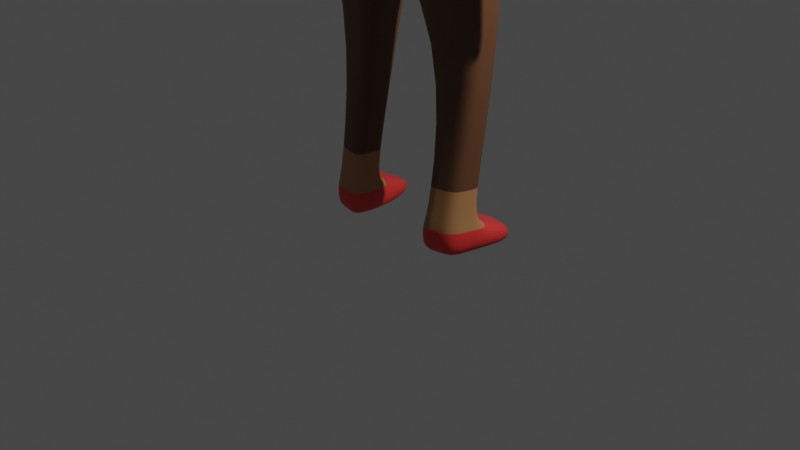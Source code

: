 # Source: karakterModelleme.blend  (saved by Blender 3.3.6; exported with 4.5.12 LTS)
import bpy
from mathutils import Matrix  # noqa: F401  (used for matrix-valued properties, if any)

bpy.ops.wm.read_factory_settings(use_empty=True)
scene = bpy.context.scene
scene.name = 'Scene'

# ---- collections
col_collection = bpy.data.collections.new('Collection'); scene.collection.children.link(col_collection)

# ---- materials (node trees are filled in below, after node groups)
mat_material = bpy.data.materials.new('Material')
mat_material.alpha_threshold = 0.0
mat_material.use_transparent_shadow = False
mat_material.roughness = 0.5
mat_material.line_color = (0.0, 0.0, 0.0, 1.0)
mat_material_001 = bpy.data.materials.new('Material.001')
mat_material_001.use_transparent_shadow = False
mat_dudak = bpy.data.materials.new('dudak')
mat_dudak.use_transparent_shadow = False
mat_burun = bpy.data.materials.new('burun')
mat_burun.use_transparent_shadow = False
mat_g_z = bpy.data.materials.new('göz')
mat_g_z.use_transparent_shadow = False
mat_material_002 = bpy.data.materials.new('Material.002')
mat_material_002.use_transparent_shadow = False
mat_sa = bpy.data.materials.new('saç')
mat_sa.use_transparent_shadow = False
mat_tshirt = bpy.data.materials.new('tshirt')
mat_tshirt.use_transparent_shadow = False
mat_kemer = bpy.data.materials.new('kemer')
mat_kemer.use_transparent_shadow = False
mat_pantolon = bpy.data.materials.new('pantolon')
mat_pantolon.use_transparent_shadow = False
mat_ayakkab = bpy.data.materials.new('ayakkabı')
mat_ayakkab.use_transparent_shadow = False
mat_material_003 = bpy.data.materials.new('Material.003')
mat_material_003.use_transparent_shadow = False

# ---- material node trees
mat_material.use_nodes = True; mat_material.node_tree.nodes.clear()
_N = mat_material.node_tree.nodes; _L = mat_material.node_tree.links
n0 = _N.new('ShaderNodeOutputMaterial'); n0.name = 'Material Output'; n0.location = (300, 300)
n1 = _N.new('ShaderNodeBsdfPrincipled'); n1.name = 'Principled BSDF'; n1.location = (10, 300)
n1.distribution = 'GGX'
n1.subsurface_method = 'RANDOM_WALK_SKIN'
n1.inputs[0].default_value = (0.2564, 0.1181, 0.02965, 1.0)
n1.inputs[3].default_value = 1.45
n1.inputs[27].default_value = (0.0, 0.0, 0.0, 1.0)
n1.inputs[28].default_value = 1.0
_L.new(n1.outputs[0], n0.inputs[0])
n0.is_active_output = True
mat_material_001.use_nodes = True; mat_material_001.node_tree.nodes.clear()
_N = mat_material_001.node_tree.nodes; _L = mat_material_001.node_tree.links
n0 = _N.new('ShaderNodeBsdfPrincipled'); n0.name = 'Principled BSDF'; n0.location = (10, 300)
n0.distribution = 'GGX'
n0.subsurface_method = 'RANDOM_WALK_SKIN'
n0.inputs[0].default_value = (0.4433, 0.2123, 0.08496, 1.0)
n0.inputs[3].default_value = 1.45
n0.inputs[27].default_value = (0.0, 0.0, 0.0, 1.0)
n0.inputs[28].default_value = 1.0
n1 = _N.new('ShaderNodeOutputMaterial'); n1.name = 'Material Output'; n1.location = (300, 300)
_L.new(n0.outputs[0], n1.inputs[0])
n1.is_active_output = True
mat_dudak.use_nodes = True; mat_dudak.node_tree.nodes.clear()
_N = mat_dudak.node_tree.nodes; _L = mat_dudak.node_tree.links
n0 = _N.new('ShaderNodeBsdfPrincipled'); n0.name = 'Principled BSDF'; n0.location = (10, 300)
n0.distribution = 'GGX'
n0.subsurface_method = 'RANDOM_WALK_SKIN'
n0.inputs[0].default_value = (0.292, 0.0195, 0.01786, 1.0)
n0.inputs[3].default_value = 1.45
n0.inputs[27].default_value = (0.0, 0.0, 0.0, 1.0)
n0.inputs[28].default_value = 1.0
n1 = _N.new('ShaderNodeOutputMaterial'); n1.name = 'Material Output'; n1.location = (300, 300)
_L.new(n0.outputs[0], n1.inputs[0])
n1.is_active_output = True
mat_burun.use_nodes = True; mat_burun.node_tree.nodes.clear()
_N = mat_burun.node_tree.nodes; _L = mat_burun.node_tree.links
n0 = _N.new('ShaderNodeBsdfPrincipled'); n0.name = 'Principled BSDF'; n0.location = (10, 300)
n0.distribution = 'GGX'
n0.subsurface_method = 'RANDOM_WALK_SKIN'
n0.inputs[0].default_value = (0.2429, 0.06587, 0.01051, 1.0)
n0.inputs[3].default_value = 1.45
n0.inputs[27].default_value = (0.0, 0.0, 0.0, 1.0)
n0.inputs[28].default_value = 1.0
n1 = _N.new('ShaderNodeOutputMaterial'); n1.name = 'Material Output'; n1.location = (300, 300)
_L.new(n0.outputs[0], n1.inputs[0])
n1.is_active_output = True
mat_g_z.use_nodes = True; mat_g_z.node_tree.nodes.clear()
_N = mat_g_z.node_tree.nodes; _L = mat_g_z.node_tree.links
n0 = _N.new('ShaderNodeBsdfPrincipled'); n0.name = 'Principled BSDF'; n0.location = (10, 300)
n0.distribution = 'GGX'
n0.subsurface_method = 'RANDOM_WALK_SKIN'
n0.inputs[0].default_value = (0.0, 0.0, 0.0, 1.0)
n0.inputs[3].default_value = 1.45
n0.inputs[27].default_value = (0.0, 0.0, 0.0, 1.0)
n0.inputs[28].default_value = 1.0
n1 = _N.new('ShaderNodeOutputMaterial'); n1.name = 'Material Output'; n1.location = (300, 300)
_L.new(n0.outputs[0], n1.inputs[0])
n1.is_active_output = True
mat_material_002.use_nodes = True; mat_material_002.node_tree.nodes.clear()
_N = mat_material_002.node_tree.nodes; _L = mat_material_002.node_tree.links
n0 = _N.new('ShaderNodeBsdfPrincipled'); n0.name = 'Principled BSDF'; n0.location = (10, 300)
n0.distribution = 'GGX'
n0.subsurface_method = 'RANDOM_WALK_SKIN'
n0.inputs[0].default_value = (0.0, 0.0, 0.0, 1.0)
n0.inputs[3].default_value = 1.45
n0.inputs[27].default_value = (0.0, 0.0, 0.0, 1.0)
n0.inputs[28].default_value = 1.0
n1 = _N.new('ShaderNodeOutputMaterial'); n1.name = 'Material Output'; n1.location = (300, 300)
_L.new(n0.outputs[0], n1.inputs[0])
n1.is_active_output = True
mat_sa.use_nodes = True; mat_sa.node_tree.nodes.clear()
_N = mat_sa.node_tree.nodes; _L = mat_sa.node_tree.links
n0 = _N.new('ShaderNodeBsdfPrincipled'); n0.name = 'Principled BSDF'; n0.location = (10, 300)
n0.distribution = 'GGX'
n0.subsurface_method = 'RANDOM_WALK_SKIN'
n0.inputs[0].default_value = (0.8, 0.7736, 0.2209, 1.0)
n0.inputs[3].default_value = 1.45
n0.inputs[27].default_value = (0.0, 0.0, 0.0, 1.0)
n0.inputs[28].default_value = 1.0
n1 = _N.new('ShaderNodeOutputMaterial'); n1.name = 'Material Output'; n1.location = (300, 300)
_L.new(n0.outputs[0], n1.inputs[0])
n1.is_active_output = True
mat_tshirt.use_nodes = True; mat_tshirt.node_tree.nodes.clear()
_N = mat_tshirt.node_tree.nodes; _L = mat_tshirt.node_tree.links
n0 = _N.new('ShaderNodeBsdfPrincipled'); n0.name = 'Principled BSDF'; n0.location = (10, 300)
n0.distribution = 'GGX'
n0.subsurface_method = 'RANDOM_WALK_SKIN'
n0.inputs[0].default_value = (0.01674, 0.02339, 0.06221, 1.0)
n0.inputs[3].default_value = 1.45
n0.inputs[27].default_value = (0.0, 0.0, 0.0, 1.0)
n0.inputs[28].default_value = 1.0
n1 = _N.new('ShaderNodeOutputMaterial'); n1.name = 'Material Output'; n1.location = (300, 300)
_L.new(n0.outputs[0], n1.inputs[0])
n1.is_active_output = True
mat_kemer.use_nodes = True; mat_kemer.node_tree.nodes.clear()
_N = mat_kemer.node_tree.nodes; _L = mat_kemer.node_tree.links
n0 = _N.new('ShaderNodeBsdfPrincipled'); n0.name = 'Principled BSDF'; n0.location = (10, 300)
n0.distribution = 'GGX'
n0.subsurface_method = 'RANDOM_WALK_SKIN'
n0.inputs[0].default_value = (0.0, 0.0, 0.0, 1.0)
n0.inputs[3].default_value = 1.45
n0.inputs[27].default_value = (0.0, 0.0, 0.0, 1.0)
n0.inputs[28].default_value = 1.0
n1 = _N.new('ShaderNodeOutputMaterial'); n1.name = 'Material Output'; n1.location = (300, 300)
_L.new(n0.outputs[0], n1.inputs[0])
n1.is_active_output = True
mat_pantolon.use_nodes = True; mat_pantolon.node_tree.nodes.clear()
_N = mat_pantolon.node_tree.nodes; _L = mat_pantolon.node_tree.links
n0 = _N.new('ShaderNodeBsdfPrincipled'); n0.name = 'Principled BSDF'; n0.location = (10, 300)
n0.distribution = 'GGX'
n0.subsurface_method = 'RANDOM_WALK_SKIN'
n0.inputs[0].default_value = (0.1305, 0.05393, 0.02431, 1.0)
n0.inputs[3].default_value = 1.45
n0.inputs[27].default_value = (0.0, 0.0, 0.0, 1.0)
n0.inputs[28].default_value = 1.0
n1 = _N.new('ShaderNodeOutputMaterial'); n1.name = 'Material Output'; n1.location = (300, 300)
_L.new(n0.outputs[0], n1.inputs[0])
n1.is_active_output = True
mat_ayakkab.use_nodes = True; mat_ayakkab.node_tree.nodes.clear()
_N = mat_ayakkab.node_tree.nodes; _L = mat_ayakkab.node_tree.links
n0 = _N.new('ShaderNodeBsdfPrincipled'); n0.name = 'Principled BSDF'; n0.location = (10, 300)
n0.distribution = 'GGX'
n0.subsurface_method = 'RANDOM_WALK_SKIN'
n0.inputs[0].default_value = (0.8, 0.0407, 0.03676, 1.0)
n0.inputs[3].default_value = 1.45
n0.inputs[27].default_value = (0.0, 0.0, 0.0, 1.0)
n0.inputs[28].default_value = 1.0
n1 = _N.new('ShaderNodeOutputMaterial'); n1.name = 'Material Output'; n1.location = (300, 300)
_L.new(n0.outputs[0], n1.inputs[0])
n1.is_active_output = True
mat_material_003.use_nodes = True; mat_material_003.node_tree.nodes.clear()
_N = mat_material_003.node_tree.nodes; _L = mat_material_003.node_tree.links
n0 = _N.new('ShaderNodeBsdfPrincipled'); n0.name = 'Principled BSDF'; n0.location = (10, 300)
n0.distribution = 'GGX'
n0.subsurface_method = 'RANDOM_WALK_SKIN'
n0.inputs[0].default_value = (0.03372, 0.03955, 0.08333, 1.0)
n0.inputs[3].default_value = 1.45
n0.inputs[27].default_value = (0.0, 0.0, 0.0, 1.0)
n0.inputs[28].default_value = 1.0
n1 = _N.new('ShaderNodeOutputMaterial'); n1.name = 'Material Output'; n1.location = (300, 300)
_L.new(n0.outputs[0], n1.inputs[0])
n1.is_active_output = True

# ---- world
world_world = bpy.data.worlds.new('World'); scene.world = world_world
world_world.use_nodes = True; world_world.node_tree.nodes.clear()
_N = world_world.node_tree.nodes; _L = world_world.node_tree.links
n0 = _N.new('ShaderNodeOutputWorld'); n0.name = 'World Output'; n0.location = (300, 300)
n1 = _N.new('ShaderNodeBackground'); n1.name = 'Background'; n1.location = (10, 300)
n1.inputs[0].default_value = (0.05088, 0.05088, 0.05088, 1.0)
_L.new(n1.outputs[0], n0.inputs[0])
n0.is_active_output = True
world_world.color = (0.05088, 0.05088, 0.05088)
world_world.use_sun_shadow = False
world_world.sun_shadow_jitter_overblur = 0.0

# ---- cameras
cam_camera = bpy.data.cameras.new('Camera')
cam_camera.clip_end = 100.0
cam_camera.ortho_scale = 7.314

# ---- lights
light_light = bpy.data.lights.new('Light', 'POINT')
light_light.transmission_factor = 0.0
light_light.energy = 1000.0
light_light.shadow_soft_size = 0.1
light_light.shadow_maximum_resolution = 0.006
light_light.use_absolute_resolution = True

# ---- meshes
me_cube = bpy.data.meshes.new('Cube')
me_cube.from_pydata([(0.0, 0.3496, 5.523), (0.0, 0.5959, 4.449), (0.0, -0.558, 5.59), (0.0, -0.6026, 4.642), (-1.617, 0.1997, 5.486), (-0.9928, 0.3609, 4.653), (-1.387, -0.2822, 5.343), (-0.9296, -0.3588, 4.635), (0.0, 0.5826, 4.46), (0.0, -0.6026, 4.642), (-0.9928, 0.3609, 4.653), (-0.9296, -0.3588, 4.635), (0.0, 0.4755, 3.305), (0.0, -0.603, 3.36), (-1.083, 0.3027, 3.803), (-1.045, -0.373, 3.798), (-0.4675, 0.552, 1.978), (-0.4675, 0.07987, 1.978), (-0.9099, 0.4648, 1.993), (-0.9085, 0.171, 1.993), (-0.9629, 0.2552, 0.1864), (-0.8486, -0.1252, 0.1864), (-0.3837, 0.1933, 0.1783), (-0.4744, -0.2011, 0.1783), (0.0, 0.5386, 4.871), (-1.053, -0.2767, 4.861), (0.0, -0.6045, 4.863), (-1.211, 0.2762, 4.919), (-1.562, -0.2811, 5.064), (-1.548, -0.2821, 5.248), (-1.798, 0.1975, 5.397), (-1.803, 0.2737, 5.158), (-1.446, -0.1193, 3.035), (-1.451, 0.2836, 2.975), (-1.643, -0.1192, 3.03), (-1.648, 0.2863, 2.986), (-1.214, -0.05403, 2.522), (-1.225, 0.2898, 2.521), (-1.45, -0.05403, 2.516), (-1.461, 0.2898, 2.514), (-1.704, -0.2004, 3.982), (-1.403, -0.215, 3.948), (-1.447, 0.1679, 3.954), (-1.755, 0.2005, 3.989), (-0.9693, 0.2552, -0.1094), (-0.855, -0.1252, -0.1094), (-0.3901, 0.1933, -0.1175), (-0.4808, -0.2011, -0.1175), (-0.548, 0.7574, 0.05252), (-0.9924, 0.6476, 0.06224), (-0.5557, 0.7571, -0.1311), (-1.0, 0.6473, -0.1214), (-0.8016, -0.08398, 0.3131), (-0.5259, -0.1399, 0.3067), (-0.877, 0.1862, 0.3131), (-0.4661, 0.1512, 0.3067), (0.0, -0.3814, 5.747), (-0.3906, -0.2573, 5.725), (0.0, 0.04622, 5.769), (-0.3955, -0.02432, 5.736), (0.0, -0.4091, 6.303), (-0.5005, -0.287, 6.284), (0.0, 0.04771, 6.002), (-0.5006, -0.04685, 6.27), (0.0, 0.5321, 3.653), (-0.8005, 0.3375, 4.203), (-0.7947, -0.3646, 4.231), (0.0, -0.5975, 4.043), (0.0, -0.5652, 6.704), (-0.5518, -0.439, 6.66), (-0.552, -0.0621, 6.609), (0.0, -0.5756, 7.374), (-0.5866, -0.4463, 7.157), (0.0, 0.002744, 7.508), (-0.5777, -0.07322, 7.131), (-0.3747, 0.4779, 6.477), (0.0, 0.5374, 6.22), (-0.4059, 0.4697, 6.676), (0.0, 0.5806, 6.724), (-0.4386, 0.4605, 6.91), (0.0, 0.5805, 7.104), (-0.375, -0.2362, 6.132), (-0.3751, -0.09096, 6.12), (0.0, -0.04105, 6.108), (0.0, -0.3084, 6.13), (-1.41, -0.09148, 2.911), (-1.422, 0.1685, 2.925), (-1.595, 0.1706, 2.935), (-1.583, -0.09143, 2.907), (-1.617, 0.3334, 2.684), (-1.494, 0.3318, 2.676), (-1.476, 0.2603, 2.645), (-1.584, 0.2617, 2.652), (-0.5678, -0.4423, 6.889), (-0.5638, -0.06722, 6.849), (0.0, -0.57, 7.012), (-0.4209, 0.4655, 6.784), (0.0, 0.5815, 6.901), (-0.5629, -0.0668, 6.83), (-0.4197, 0.4658, 6.775), (0.0, 0.6144, 6.787), (-0.5665, -0.4421, 6.87), (0.0, -0.5696, 6.987), (-0.5466, 0.4665, 4.561), (-0.7635, -0.4062, 5.454), (-0.5118, -0.4684, 4.638), (-0.89, 0.267, 5.502), (-0.5466, 0.4606, 4.566), (-0.5118, -0.4684, 4.638), (-0.5962, 0.3804, 3.579), (-0.5751, -0.4764, 3.601), (-0.711, 0.504, 1.986), (-0.7103, 0.13, 1.986), (-0.7025, 0.2273, 0.1828), (-0.6804, -0.1593, 0.1828), (-0.6665, 0.3942, 4.898), (-0.5799, -0.424, 4.862), (-0.7089, 0.2273, -0.113), (-0.6868, -0.1593, -0.113), (-0.7927, 0.6969, 0.05787), (-0.8003, 0.6966, -0.1258), (-0.6923, 0.1705, 0.3102), (-0.6777, -0.1091, 0.3102), (-0.215, -0.3131, 5.735), (-0.2177, 0.007384, 5.751), (-0.2755, -0.3419, 6.292), (-0.3229, -0.5044, 7.254), (-0.2756, -0.004342, 6.15), (-0.4375, -0.4693, 4.146), (-0.4407, 0.425, 3.955), (-0.3038, -0.4957, 6.68), (-0.2063, 0.5046, 6.362), (-0.318, -0.03908, 7.3), (-0.2235, 0.5203, 6.7), (-0.2414, 0.5145, 6.997), (-0.2064, -0.2686, 6.131), (-0.2065, -0.06852, 6.115), (-0.2317, 0.5176, 6.836), (-0.3126, -0.4997, 6.944), (-0.3119, -0.4994, 6.923), (-0.2311, 0.5178, 6.825), (-0.4224, -0.4918, 4.639), (-0.7347, 0.2814, 5.506), (-0.4224, -0.4918, 4.639), (-0.4747, -0.4985, 3.559), (-0.6679, 0.1213, 1.985), (-0.6444, -0.1666, 0.182), (-0.5502, 0.4194, 4.893), (-0.6508, -0.1666, -0.1138), (-0.6512, -0.1145, 0.3096), (-0.1797, 0.01416, 5.754), (-0.2275, 0.004746, 6.124), (-0.3611, -0.4917, 4.128), (-0.1703, 0.5103, 6.337), (-0.2625, -0.03178, 7.337), (-0.1589, 0.5431, 6.707), (-0.1993, 0.526, 7.015), (-0.1704, -0.06373, 6.113), (-0.1913, 0.5288, 6.848), (-0.1591, 0.5618, 6.736), (-0.4511, 0.4891, 4.542), (-0.6302, -0.4327, 5.478), (-0.4511, 0.4819, 4.547), (-0.4921, 0.397, 3.531), (-0.6685, 0.5124, 1.985), (-0.6469, 0.2214, 0.182), (-0.4787, -0.4555, 4.862), (-0.6533, 0.2214, -0.1138), (-0.75, 0.7075, 0.05694), (-0.7576, 0.7072, -0.1267), (-0.6528, 0.1671, 0.3096), (-0.1775, -0.325, 5.737), (-0.2274, -0.3536, 6.294), (-0.2666, -0.5169, 7.275), (-0.3637, 0.4437, 3.903), (-0.2508, -0.5079, 6.684), (-0.1704, -0.2756, 6.131), (-0.258, -0.512, 6.956), (-0.2574, -0.5117, 6.934), (-0.2622, 0.473, 6.802), (-0.2642, 0.4723, 6.836), (-0.1414, 0.5062, 6.871), (-0.1397, 0.5068, 6.835), (-0.2725, 0.5105, 6.803), (-0.2746, 0.5098, 6.836), (-0.1517, 0.5436, 6.871), (-0.15, 0.5442, 6.835), (-0.07709, 0.5686, 6.523), (0.0, 0.564, 6.543), (-0.07467, 0.565, 6.46), (0.0, 0.5563, 6.456), (-0.07447, 0.596, 6.521), (0.0, 0.5913, 6.541), (-0.07205, 0.5924, 6.458), (0.0, 0.5837, 6.454), (-0.0765, 0.5755, 6.522), (0.0, 0.5709, 6.542), (-0.07408, 0.5719, 6.46), (0.0, 0.5632, 6.456), (-0.552, -0.0621, 6.609), (-0.4059, 0.4697, 6.676), (0.0, 0.6135, 6.624), (-0.5518, -0.439, 6.66), (0.0, -0.5652, 6.704), (-0.2235, 0.5203, 6.7), (-0.3038, -0.4957, 6.68), (-0.1273, 0.576, 6.607), (-0.2508, -0.5079, 6.684), (-0.09196, 0.6298, 6.696), (0.0, 0.6374, 6.703), (-0.08738, 0.6319, 6.678), (0.0, 0.6373, 6.68), (-0.08001, 0.6575, 6.694), (0.0, 0.6617, 6.698), (-0.0775, 0.6586, 6.684), (0.0, 0.6616, 6.685), (-0.7047, -0.3307, 6.699), (-0.7108, -0.332, 6.787), (-0.7093, -0.1754, 6.77), (-0.7048, -0.1734, 6.678), (-0.02753, -0.3289, 6.739), (-0.03367, -0.3302, 6.827), (-0.03214, -0.1736, 6.81), (-0.02761, -0.1717, 6.718), (-0.9629, 0.0196, 4.644), (-1.508, -0.02885, 5.418), (-0.9629, 0.0196, 4.644), (-1.065, -0.01774, 3.801), (0.0, -0.03594, 3.331), (-0.9092, 0.3255, 1.993), (-0.4675, 0.3281, 1.978), (-0.9087, 0.07481, 0.1864), (-0.4267, 0.006224, 0.1783), (-1.136, 0.01403, 4.892), (-1.679, -0.0299, 5.326), (-1.688, 0.0106, 5.113), (-1.449, 0.09256, 3.003), (-1.646, 0.09398, 3.007), (-1.22, 0.1267, 2.521), (-1.456, 0.1267, 2.515), (-1.731, 0.01041, 3.986), (-1.426, -0.01367, 3.951), (-0.9151, 0.07481, -0.1094), (-0.4331, 0.006224, -0.1175), (-0.4945, 0.01311, 0.3067), (-0.8412, 0.05808, 0.3131), (-0.3932, -0.1348, 5.731), (-0.5005, -0.1607, 6.277), (-0.7977, 0.004541, 4.216), (-0.5519, -0.2408, 6.633), (0.0, -0.2715, 7.444), (-0.5819, -0.2501, 7.143), (-0.375, -0.1598, 6.126), (-1.589, 0.04634, 2.922), (-1.416, 0.04519, 2.918), (-0.5657, -0.2451, 6.868), (-0.5646, -0.2448, 6.849), (-0.3204, -0.2598, 7.279), (-0.6984, 0.04398, -0.113), (-0.2644, -0.2618, 7.307), (-0.6521, 0.03739, -0.1138), (-0.5219, -0.2089, 6.637), (-0.71, -0.2497, 6.778), (-0.7054, -0.2175, 6.702), (-0.03287, -0.2479, 6.818), (-0.02757, -0.2463, 6.728), (-1.508, -0.02885, 5.418), (0.0, -0.03594, 3.331), (-0.4675, 0.3281, 1.978), (-0.4267, 0.006224, 0.1783), (-1.136, 0.01403, 4.892), (-1.679, -0.0299, 5.326), (-1.688, 0.0106, 5.113), (-1.449, 0.09256, 3.003), (-1.646, 0.09398, 3.007), (-1.22, 0.1267, 2.521), (-1.456, 0.1267, 2.515), (-1.426, -0.01367, 3.951), (-0.4331, 0.006224, -0.1175), (-0.4945, 0.01311, 0.3067), (-0.3932, -0.1348, 5.731), (-0.5005, -0.1607, 6.277), (-0.5519, -0.2408, 6.633), (-0.5819, -0.2501, 7.143), (-0.375, -0.1598, 6.126), (-1.416, 0.04519, 2.918), (-0.5657, -0.2451, 6.868), (-0.5646, -0.2448, 6.849), (-0.5219, -0.2089, 6.637), (-0.71, -0.2497, 6.778), (-0.7054, -0.2175, 6.702), (-0.03287, -0.2479, 6.818), (-0.02757, -0.2463, 6.728), (-0.9629, 0.0196, 4.644), (-0.9629, 0.0196, 4.644), (-1.065, -0.01774, 3.801), (-0.9092, 0.3255, 1.993), (-0.9087, 0.07481, 0.1864), (-1.731, 0.01041, 3.986), (-0.9151, 0.07481, -0.1094), (-0.8412, 0.05808, 0.3131), (-0.7977, 0.004541, 4.216), (0.0, -0.2715, 7.444), (-1.589, 0.04634, 2.922), (-0.3204, -0.2598, 7.279), (-0.6984, 0.04398, -0.113), (-0.2644, -0.2618, 7.307), (-0.6521, 0.03739, -0.1138), (-0.6124, -0.1677, 6.533), (-0.6271, -0.1684, 6.538), (-0.6124, -0.1677, 6.533), (-0.6271, -0.1684, 6.538), (-0.5197, -0.1779, 6.647), (-0.7032, -0.1865, 6.713), (-0.6101, -0.1367, 6.543), (-0.6249, -0.1374, 6.549), (-0.5197, -0.1779, 6.647), (-0.7032, -0.1865, 6.713), (-0.6101, -0.1367, 6.543), (-0.6249, -0.1374, 6.549), (-1.233, -0.2449, 4.391), (-1.333, 0.2205, 4.422), (-1.778, 0.236, 4.556), (-1.635, -0.2395, 4.507), (-1.285, -0.0002333, 4.407), (-1.71, 0.0105, 4.533), (-1.285, -0.0002333, 4.407), (-1.71, 0.0105, 4.533), (0.0, 0.486, 3.369), (-0.9987, -0.3715, 3.878), (-1.031, 0.3091, 3.876), (0.0, -0.602, 3.486), (-0.5498, -0.4751, 3.702), (-0.5676, 0.3886, 3.648), (-0.4538, -0.4973, 3.664), (-0.4685, 0.4056, 3.599), (-1.016, -0.01364, 3.877), (-1.016, -0.01364, 3.877), (0.0, 0.4778, 3.318), (-1.035, -0.3727, 3.815), (-0.5697, -0.4761, 3.623), (-0.5901, 0.3821, 3.594), (-0.4703, -0.4982, 3.581), (-0.4871, 0.3988, 3.546), (-1.054, -0.01687, 3.817), (-1.054, -0.01687, 3.817), (-1.072, 0.3041, 3.819), (0.0, -0.6028, 3.387), (0.0, 0.319, 5.547), (-1.287, -0.2797, 5.381), (-1.494, 0.1771, 5.511), (0.0, -0.5402, 5.606), (-0.7083, -0.3968, 5.482), (-0.8224, 0.2409, 5.527), (-0.6789, 0.2546, 5.531), (-0.5847, -0.4218, 5.504), (-1.396, -0.03951, 5.449), (-1.396, -0.03951, 5.449)], [], [(356, 349, 57, 246), (116, 104, 6, 25), (266, 4, 30, 271), (293, 5, 10, 294), (147, 142, 0, 24), (343, 338, 12, 163), (160, 1, 8, 162), (105, 7, 11, 108), (228, 13, 17, 230), (340, 339, 15, 110), (345, 346, 14, 295), (122, 52, 21, 114), (163, 12, 16, 164), (110, 15, 19, 112), (295, 14, 18, 296), (165, 22, 48, 168), (300, 54, 20, 297), (244, 53, 23, 232), (170, 55, 22, 165), (160, 147, 24, 1), (293, 270, 27, 5), (105, 116, 25, 7), (272, 271, 30, 31), (25, 6, 29, 28), (41, 40, 34, 32), (4, 27, 31, 30), (254, 85, 36, 238), (241, 41, 32, 236), (43, 42, 33, 35), (298, 43, 35, 274), (238, 36, 38, 239), (87, 86, 37, 39), (303, 87, 39, 276), (85, 88, 38, 36), (327, 322, 43, 298), (322, 321, 42, 43), (324, 320, 41, 241), (320, 323, 40, 41), (260, 243, 47, 148), (114, 21, 45, 118), (297, 20, 44, 299), (232, 23, 47, 243), (168, 48, 50, 169), (44, 20, 49, 51), (117, 44, 51, 120), (22, 46, 50, 48), (164, 16, 55, 170), (230, 17, 53, 244), (296, 18, 54, 300), (112, 19, 52, 122), (136, 82, 63, 127), (353, 350, 59, 124), (355, 351, 56, 171), (172, 60, 68, 175), (252, 81, 61, 247), (176, 84, 60, 172), (294, 10, 65, 301), (108, 11, 66, 128), (162, 8, 64, 174), (255, 93, 72, 251), (127, 63, 75, 131), (247, 61, 69, 249), (257, 251, 72, 126), (177, 95, 71, 173), (63, 70, 77, 75), (131, 75, 77, 133), (137, 96, 79, 134), (94, 74, 79, 96), (154, 73, 80, 156), (171, 56, 84, 176), (246, 57, 81, 252), (124, 59, 82, 136), (32, 34, 88, 85), (274, 35, 87, 303), (35, 33, 90, 89), (236, 32, 85, 254), (89, 90, 91, 92), (87, 35, 89, 92), (86, 87, 92, 91), (33, 86, 91, 90), (98, 94, 96, 99), (140, 99, 96, 137), (178, 102, 95, 177), (256, 101, 93, 255), (98, 199, 219, 218), (207, 203, 102, 178), (204, 200, 99, 140), (199, 98, 99, 200), (206, 204, 140, 159), (202, 205, 139, 101), (101, 139, 138, 93), (158, 159, 182, 181), (150, 124, 136, 157), (57, 123, 135, 81), (74, 132, 134, 79), (158, 137, 134, 156), (153, 131, 133, 155), (93, 138, 126, 72), (259, 257, 126, 173), (151, 127, 131, 153), (10, 107, 129, 65), (143, 108, 128, 152), (81, 135, 125, 61), (61, 125, 130, 69), (349, 352, 123, 57), (354, 353, 124, 150), (157, 136, 127, 151), (145, 112, 122, 149), (18, 111, 121, 54), (167, 117, 120, 169), (49, 119, 120, 51), (146, 114, 118, 148), (242, 258, 118, 45), (141, 166, 116, 105), (5, 27, 115, 103), (54, 121, 113, 20), (20, 113, 119, 49), (144, 110, 112, 145), (14, 109, 111, 18), (149, 122, 114, 146), (342, 340, 110, 144), (141, 105, 108, 143), (5, 103, 107, 10), (346, 341, 109, 14), (27, 4, 106, 115), (166, 161, 104, 116), (26, 2, 161, 166), (3, 141, 143, 9), (347, 342, 144, 13), (53, 149, 146, 23), (13, 144, 145, 17), (3, 26, 166, 141), (23, 146, 148, 47), (46, 167, 169, 50), (17, 145, 149, 53), (83, 157, 151, 62), (348, 354, 150, 58), (9, 143, 152, 67), (62, 151, 153, 76), (250, 259, 173, 71), (76, 153, 187, 188), (97, 158, 156, 80), (58, 150, 157, 83), (100, 159, 158, 97), (206, 159, 208, 210), (205, 207, 178, 139), (139, 178, 177, 138), (123, 171, 176, 135), (132, 154, 156, 134), (138, 177, 173, 126), (107, 162, 174, 129), (135, 176, 172, 125), (125, 172, 175, 130), (352, 355, 171, 123), (111, 164, 170, 121), (119, 168, 169, 120), (258, 260, 148, 118), (103, 115, 147, 160), (121, 170, 165, 113), (113, 165, 168, 119), (109, 163, 164, 111), (103, 160, 162, 107), (341, 343, 163, 109), (115, 106, 142, 147), (181, 182, 186, 185), (140, 137, 180, 179), (159, 140, 179, 182), (137, 158, 181, 180), (186, 183, 184, 185), (180, 181, 185, 184), (182, 179, 183, 186), (179, 180, 184, 183), (188, 187, 191, 192), (155, 78, 190, 189), (153, 155, 189, 187), (192, 191, 195, 196), (187, 189, 193, 191), (189, 190, 194, 193), (196, 195, 197, 198), (191, 193, 197, 195), (193, 194, 198, 197), (130, 175, 207, 205), (78, 155, 206, 201), (69, 130, 205, 202), (155, 133, 204, 206), (70, 199, 200, 77), (133, 77, 200, 204), (175, 68, 203, 207), (249, 69, 202, 261), (208, 209, 213, 212), (159, 100, 209, 208), (201, 206, 210, 211), (215, 214, 212, 213), (211, 210, 214, 215), (210, 208, 212, 214), (263, 216, 220, 265), (287, 98, 218, 289), (261, 202, 216, 263), (202, 101, 217, 216), (265, 220, 221, 264), (289, 218, 222, 291), (218, 219, 223, 222), (216, 217, 221, 220), (217, 262, 264, 221), (292, 265, 264, 291), (310, 311, 319, 318), (101, 256, 262, 217), (290, 263, 265, 292), (282, 249, 261, 288), (305, 307, 260, 258), (302, 306, 259, 250), (299, 305, 258, 242), (306, 304, 257, 259), (287, 256, 255, 286), (273, 236, 254, 285), (34, 237, 253, 88), (280, 246, 252, 284), (304, 283, 251, 257), (281, 247, 249, 282), (286, 255, 251, 283), (11, 226, 248, 66), (284, 252, 247, 281), (19, 229, 245, 52), (268, 230, 244, 279), (269, 232, 243, 278), (21, 231, 242, 45), (307, 278, 243, 260), (326, 324, 241, 277), (323, 325, 240, 40), (88, 253, 239, 38), (275, 238, 239, 276), (40, 240, 237, 34), (277, 241, 236, 273), (285, 254, 238, 275), (28, 29, 234, 235), (7, 25, 233, 224), (279, 244, 232, 269), (52, 245, 231, 21), (15, 227, 229, 19), (339, 344, 227, 15), (267, 228, 230, 268), (7, 224, 226, 11), (6, 225, 234, 29), (357, 356, 246, 280), (350, 357, 280, 59), (12, 267, 268, 16), (55, 279, 269, 22), (86, 285, 275, 37), (42, 277, 273, 33), (37, 275, 276, 39), (321, 326, 277, 42), (167, 46, 278, 307), (22, 269, 278, 46), (16, 268, 279, 55), (82, 284, 281, 63), (94, 286, 283, 74), (63, 281, 282, 70), (132, 74, 283, 304), (59, 280, 284, 82), (33, 273, 285, 86), (98, 287, 286, 94), (154, 132, 304, 306), (44, 117, 305, 299), (73, 154, 306, 302), (117, 167, 307, 305), (70, 282, 288, 199), (219, 290, 292, 223), (199, 288, 290, 219), (223, 292, 291, 222), (262, 289, 291, 264), (256, 287, 289, 262), (237, 274, 303, 253), (226, 294, 301, 248), (229, 296, 300, 245), (231, 297, 299, 242), (325, 327, 298, 240), (253, 303, 276, 239), (240, 298, 274, 237), (235, 234, 271, 272), (224, 233, 270, 293), (245, 300, 297, 231), (227, 295, 296, 229), (344, 345, 295, 227), (224, 293, 294, 226), (225, 266, 271, 234), (310, 308, 309, 311), (263, 290, 311, 309), (288, 261, 308, 310), (261, 263, 309, 308), (313, 312, 314, 315), (290, 288, 316, 317), (288, 310, 318, 316), (311, 290, 317, 319), (312, 313, 317, 316), (315, 314, 318, 319), (314, 312, 316, 318), (313, 315, 319, 317), (235, 272, 327, 325), (27, 270, 326, 321), (28, 235, 325, 323), (270, 233, 324, 326), (25, 28, 323, 320), (233, 25, 320, 324), (31, 27, 321, 322), (272, 31, 322, 327), (248, 301, 337, 336), (66, 248, 336, 329), (129, 174, 335, 333), (67, 152, 334, 331), (65, 129, 333, 330), (152, 128, 332, 334), (301, 65, 330, 337), (128, 66, 329, 332), (174, 64, 328, 335), (336, 337, 345, 344), (329, 336, 344, 339), (333, 335, 343, 341), (331, 334, 342, 347), (330, 333, 341, 346), (334, 332, 340, 342), (337, 330, 346, 345), (332, 329, 339, 340), (335, 328, 338, 343), (4, 266, 357, 350), (266, 225, 356, 357), (104, 161, 355, 352), (0, 142, 354, 348), (142, 106, 353, 354), (6, 104, 352, 349), (161, 2, 351, 355), (106, 4, 350, 353), (225, 6, 349, 356)])
me_cube.polygons.foreach_set('use_smooth', [True] * 332)
me_cube.polygons.foreach_set('material_index', [11, 7, 7, 7, 7, 9, 7, 7, 9, 9, 9, 1, 9, 9, 9, 10, 1, 1, 1, 7, 7, 7, 7, 7, 1, 7, 1, 1, 1, 1, 1, 1, 1, 1, 1, 1, 1, 1, 10, 10, 10, 10, 10, 10, 10, 10, 9, 9, 9, 9, 1, 11, 11, 1, 1, 1, 7, 7, 7, 1, 1, 1, 1, 1, 1, 1, 1, 1, 6, 1, 1, 1, 1, 1, 1, 1, 1, 1, 1, 1, 1, 1, 1, 1, 1, 1, 1, 1, 1, 1, 1, 1, 1, 1, 1, 1, 1, 1, 1, 1, 7, 7, 1, 1, 11, 11, 1, 9, 9, 10, 10, 10, 10, 7, 7, 1, 10, 9, 9, 1, 9, 7, 7, 9, 7, 7, 7, 7, 9, 1, 9, 7, 10, 10, 9, 1, 11, 7, 1, 1, 1, 1, 1, 1, 1, 1, 1, 1, 6, 1, 7, 1, 1, 11, 9, 10, 10, 7, 1, 10, 9, 7, 9, 7, 0, 1, 1, 1, 4, 1, 0, 1, 1, 1, 1, 1, 1, 1, 2, 1, 1, 1, 1, 1, 1, 1, 1, 1, 1, 1, 1, 1, 3, 1, 1, 1, 1, 1, 1, 0, 0, 1, 1, 0, 0, 1, 1, 1, 1, 10, 6, 10, 6, 1, 1, 1, 1, 1, 1, 1, 7, 1, 9, 9, 10, 10, 10, 1, 1, 1, 1, 1, 1, 1, 7, 7, 1, 1, 9, 9, 9, 7, 7, 11, 11, 9, 1, 1, 1, 1, 1, 10, 10, 9, 1, 1, 1, 1, 1, 1, 1, 6, 10, 6, 10, 1, 1, 1, 0, 0, 1, 1, 7, 9, 10, 1, 1, 1, 7, 1, 1, 9, 9, 7, 7, 1, 1, 1, 1, 5, 1, 0, 1, 1, 1, 1, 1, 7, 7, 7, 7, 7, 7, 7, 7, 7, 7, 7, 7, 7, 7, 7, 7, 7, 8, 8, 8, 8, 8, 8, 8, 8, 8, 11, 11, 11, 11, 11, 11, 11, 11, 11])
_uv = me_cube.uv_layers.new(name='UVMap')
_uv.uv.foreach_set('vector', [0.875, 0.6186, 0.875, 0.75, 0.875, 0.75, 0.875, 0.6186, 0.4314, 0.8876, 0.625, 0.8876, 0.625, 1.0, 0.4314, 1.0, 0.875, 0.6186, 0.875, 0.5, 0.875, 0.5, 0.875, 0.6186, 0.375, 0.2582, 0.375, 0.25, 0.375, 0.25, 0.375, 0.2582, 0.4314, 0.3864, 0.625, 0.3864, 0.625, 0.5, 0.4314, 0.5, 0.375, 0.3864, 0.375, 0.5, 0.375, 0.5, 0.375, 0.3864, 0.375, 0.3864, 0.375, 0.5, 0.375, 0.5, 0.375, 0.3864, 0.375, 0.8876, 0.375, 1.0, 0.375, 1.0, 0.375, 0.8876, 0.0, 0.0, 0.0, 0.0, 0.0, 0.0, 0.0, 0.0, 0.375, 0.8876, 0.375, 1.0, 0.375, 1.0, 0.375, 0.8876, 0.375, 0.1314, 0.375, 0.25, 0.375, 0.25, 0.375, 0.1314, 0.375, 0.8876, 0.375, 1.0, 0.375, 1.0, 0.375, 0.8876, 0.375, 0.3864, 0.375, 0.5, 0.375, 0.5, 0.375, 0.3864, 0.375, 0.8876, 0.375, 1.0, 0.375, 1.0, 0.375, 0.8876, 0.375, 0.1314, 0.375, 0.25, 0.375, 0.25, 0.375, 0.1314, 0.375, 0.3864, 0.375, 0.5, 0.375, 0.5, 0.375, 0.3864, 0.375, 0.1314, 0.375, 0.25, 0.375, 0.25, 0.375, 0.1314, 0.0, 0.0, 0.0, 0.0, 0.0, 0.0, 0.0, 0.0, 0.375, 0.3864, 0.375, 0.5, 0.375, 0.5, 0.375, 0.3864, 0.375, 0.3864, 0.4314, 0.3864, 0.4314, 0.5, 0.375, 0.5, 0.3762, 0.128, 0.4314, 0.1297, 0.4314, 0.25, 0.375, 0.25, 0.375, 0.8876, 0.4314, 0.8876, 0.4314, 1.0, 0.375, 1.0, 0.4314, 0.1314, 0.625, 0.1314, 0.625, 0.25, 0.4314, 0.25, 0.4314, 1.0, 0.625, 1.0, 0.625, 1.0, 0.4314, 1.0, 0.4314, 1.0, 0.4314, 1.0, 0.4314, 1.0, 0.4314, 1.0, 0.625, 0.25, 0.4314, 0.25, 0.4314, 0.25, 0.625, 0.25, 0.4314, 0.1314, 0.4314, 0.0, 0.4314, 0.0, 0.4314, 0.1314, 0.4314, 0.1314, 0.4314, 0.0, 0.4314, 0.0, 0.4314, 0.1314, 0.4314, 0.25, 0.4314, 0.25, 0.4314, 0.25, 0.4314, 0.25, 0.4314, 0.1314, 0.4314, 0.25, 0.4314, 0.25, 0.4314, 0.1314, 0.4314, 0.1314, 0.4314, 0.0, 0.4314, 0.0, 0.4314, 0.1314, 0.4314, 0.25, 0.4314, 0.25, 0.4314, 0.25, 0.4314, 0.25, 0.4314, 0.1342, 0.4314, 0.25, 0.4314, 0.25, 0.4314, 0.1314, 0.4314, 1.0, 0.4314, 1.0, 0.4314, 1.0, 0.4314, 1.0, 0.4314, 0.1314, 0.4314, 0.25, 0.4314, 0.25, 0.4314, 0.1314, 0.4314, 0.25, 0.4314, 0.25, 0.4314, 0.25, 0.4314, 0.25, 0.4314, 0.1314, 0.4314, 0.0, 0.4314, 0.0, 0.4314, 0.1314, 0.4314, 1.0, 0.4314, 1.0, 0.4314, 1.0, 0.4314, 1.0, 0.2614, 0.6186, 0.375, 0.6186, 0.375, 0.75, 0.2614, 0.75, 0.375, 0.8876, 0.375, 1.0, 0.375, 1.0, 0.375, 0.8876, 0.375, 0.1314, 0.375, 0.25, 0.375, 0.25, 0.375, 0.1314, 0.0, 0.0, 0.0, 0.0, 0.0, 0.0, 0.0, 0.0, 0.375, 0.3864, 0.375, 0.5, 0.375, 0.5, 0.375, 0.3864, 0.375, 0.25, 0.375, 0.25, 0.375, 0.25, 0.375, 0.25, 0.2374, 0.5, 0.125, 0.5, 0.125, 0.5, 0.2374, 0.5, 0.0, 0.0, 0.0, 0.0, 0.0, 0.0, 0.0, 0.0, 0.375, 0.3864, 0.375, 0.5, 0.375, 0.5, 0.375, 0.3864, 0.0, 0.0, 0.0, 0.0, 0.0, 0.0, 0.0, 0.0, 0.375, 0.1314, 0.375, 0.25, 0.375, 0.25, 0.375, 0.1314, 0.375, 0.8876, 0.375, 1.0, 0.375, 1.0, 0.375, 0.8876, 0.625, 0.3624, 0.625, 0.25, 0.625, 0.25, 0.625, 0.3624, 0.625, 0.3624, 0.625, 0.25, 0.625, 0.25, 0.625, 0.3624, 0.625, 0.8636, 0.625, 0.75, 0.625, 0.75, 0.625, 0.8636, 0.625, 0.8636, 0.625, 0.75, 0.625, 0.75, 0.625, 0.8636, 0.875, 0.6186, 0.875, 0.75, 0.875, 0.75, 0.875, 0.6186, 0.625, 0.8636, 0.625, 0.75, 0.625, 0.75, 0.625, 0.8636, 0.375, 0.1314, 0.375, 0.25, 0.375, 0.25, 0.375, 0.1313, 0.375, 0.8876, 0.375, 1.0, 0.375, 1.0, 0.375, 0.8876, 0.375, 0.3864, 0.375, 0.5, 0.375, 0.5, 0.375, 0.3864, 0.875, 0.6186, 0.875, 0.75, 0.875, 0.75, 0.875, 0.6186, 0.625, 0.3624, 0.625, 0.25, 0.625, 0.25, 0.625, 0.3624, 0.875, 0.6186, 0.875, 0.75, 0.875, 0.75, 0.875, 0.6186, 0.7626, 0.6186, 0.875, 0.6186, 0.875, 0.75, 0.7626, 0.75, 0.625, 0.8636, 0.625, 0.75, 0.625, 0.75, 0.625, 0.8636, 0.875, 0.5, 0.875, 0.5, 0.875, 0.5, 0.875, 0.5, 0.625, 0.3624, 0.625, 0.25, 0.625, 0.25, 0.625, 0.3624, 0.625, 0.3624, 0.625, 0.25, 0.625, 0.25, 0.625, 0.3624, 0.875, 0.5, 0.875, 0.5, 0.875, 0.5, 0.875, 0.5, 0.7386, 0.5, 0.625, 0.5, 0.625, 0.5, 0.7386, 0.5, 0.625, 0.8636, 0.625, 0.75, 0.625, 0.75, 0.625, 0.8636, 0.875, 0.6186, 0.875, 0.75, 0.875, 0.75, 0.875, 0.6186, 0.625, 0.3624, 0.625, 0.25, 0.625, 0.25, 0.625, 0.3624, 0.4314, 1.0, 0.4314, 1.0, 0.4314, 1.0, 0.4314, 1.0, 0.4314, 0.1314, 0.4314, 0.25, 0.4314, 0.25, 0.4314, 0.1342, 0.4314, 0.25, 0.4314, 0.25, 0.4314, 0.25, 0.4314, 0.25, 0.4314, 0.1314, 0.4314, 0.0, 0.4314, 0.0, 0.4314, 0.1314, 0.4314, 0.25, 0.4314, 0.25, 0.4314, 0.25, 0.4314, 0.25, 0.4314, 0.25, 0.4314, 0.25, 0.4314, 0.25, 0.4314, 0.25, 0.4314, 0.25, 0.4314, 0.25, 0.4314, 0.25, 0.4314, 0.25, 0.4314, 0.25, 0.4314, 0.25, 0.4314, 0.25, 0.4314, 0.25, 0.875, 0.5, 0.875, 0.5, 0.875, 0.5, 0.875, 0.5, 0.625, 0.3624, 0.625, 0.25, 0.625, 0.25, 0.625, 0.3624, 0.625, 0.8636, 0.625, 0.75, 0.625, 0.75, 0.625, 0.8636, 0.875, 0.6186, 0.875, 0.75, 0.875, 0.75, 0.875, 0.6186, 0.875, 0.5, 0.875, 0.5, 0.875, 0.5, 0.875, 0.5, 0.625, 0.8636, 0.625, 0.75, 0.625, 0.75, 0.625, 0.8636, 0.625, 0.3624, 0.625, 0.25, 0.625, 0.25, 0.625, 0.3624, 0.875, 0.5, 0.875, 0.5, 0.875, 0.5, 0.875, 0.5, 0.625, 0.3864, 0.625, 0.3624, 0.625, 0.3624, 0.625, 0.3864, 0.625, 1.0, 0.625, 0.8876, 0.625, 0.8876, 0.625, 1.0, 0.625, 1.0, 0.625, 0.8876, 0.625, 0.8876, 0.625, 1.0, 0.625, 0.3864, 0.625, 0.3864, 0.625, 0.3864, 0.625, 0.3864, 0.625, 0.3864, 0.625, 0.3624, 0.625, 0.3624, 0.625, 0.3864, 0.625, 1.0, 0.625, 0.8876, 0.625, 0.8876, 0.625, 1.0, 0.875, 0.5, 0.7626, 0.5, 0.7626, 0.5, 0.875, 0.5, 0.625, 0.3864, 0.625, 0.3624, 0.625, 0.3624, 0.625, 0.3864, 0.625, 0.3864, 0.625, 0.3624, 0.625, 0.3624, 0.625, 0.3864, 0.625, 1.0, 0.625, 0.8876, 0.625, 0.8876, 0.625, 1.0, 0.7386, 0.6186, 0.7626, 0.6186, 0.7626, 0.75, 0.7386, 0.75, 0.625, 0.3864, 0.625, 0.3624, 0.625, 0.3624, 0.625, 0.3864, 0.375, 0.25, 0.375, 0.3624, 0.375, 0.3624, 0.375, 0.25, 0.375, 0.8636, 0.375, 0.8876, 0.375, 0.8876, 0.375, 0.8636, 0.625, 1.0, 0.625, 0.8876, 0.625, 0.8876, 0.625, 1.0, 0.625, 1.0, 0.625, 0.8876, 0.625, 0.8876, 0.625, 1.0, 0.625, 1.0, 0.625, 0.8876, 0.625, 0.8876, 0.625, 1.0, 0.625, 0.3864, 0.625, 0.3624, 0.625, 0.3624, 0.625, 0.3864, 0.625, 0.3864, 0.625, 0.3624, 0.625, 0.3624, 0.625, 0.3864, 0.375, 0.8636, 0.375, 0.8876, 0.375, 0.8876, 0.375, 0.8636, 0.375, 0.25, 0.375, 0.3624, 0.375, 0.3624, 0.375, 0.25, 0.2614, 0.5, 0.2374, 0.5, 0.2374, 0.5, 0.2614, 0.5, 0.375, 0.25, 0.375, 0.3624, 0.375, 0.3624, 0.375, 0.25, 0.375, 0.8636, 0.375, 0.8876, 0.375, 0.8876, 0.375, 0.8636, 0.125, 0.6186, 0.2374, 0.6186, 0.2374, 0.75, 0.125, 0.75, 0.375, 0.8636, 0.4314, 0.8636, 0.4314, 0.8876, 0.375, 0.8876, 0.375, 0.25, 0.4314, 0.25, 0.4314, 0.3624, 0.375, 0.3624, 0.375, 0.25, 0.375, 0.3624, 0.375, 0.3624, 0.375, 0.25, 0.375, 0.25, 0.375, 0.3624, 0.375, 0.3624, 0.375, 0.25, 0.375, 0.8636, 0.375, 0.8876, 0.375, 0.8876, 0.375, 0.8636, 0.375, 0.25, 0.375, 0.3624, 0.375, 0.3624, 0.375, 0.25, 0.375, 0.8636, 0.375, 0.8876, 0.375, 0.8876, 0.375, 0.8636, 0.375, 0.8636, 0.375, 0.8876, 0.375, 0.8876, 0.375, 0.8636, 0.375, 0.8636, 0.375, 0.8876, 0.375, 0.8876, 0.375, 0.8636, 0.375, 0.25, 0.375, 0.3624, 0.375, 0.3624, 0.375, 0.25, 0.375, 0.25, 0.375, 0.3624, 0.375, 0.3624, 0.375, 0.25, 0.4314, 0.25, 0.625, 0.25, 0.625, 0.3624, 0.4314, 0.3624, 0.4314, 0.8636, 0.625, 0.8636, 0.625, 0.8876, 0.4314, 0.8876, 0.4314, 0.75, 0.625, 0.75, 0.625, 0.8636, 0.4314, 0.8636, 0.375, 0.75, 0.375, 0.8636, 0.375, 0.8636, 0.375, 0.75, 0.375, 0.75, 0.375, 0.8636, 0.375, 0.8636, 0.375, 0.75, 0.375, 0.75, 0.375, 0.8636, 0.375, 0.8636, 0.375, 0.75, 0.375, 0.75, 0.375, 0.8636, 0.375, 0.8636, 0.375, 0.75, 0.375, 0.75, 0.4314, 0.75, 0.4314, 0.8636, 0.375, 0.8636, 0.375, 0.75, 0.375, 0.8636, 0.375, 0.8636, 0.375, 0.75, 0.375, 0.5, 0.2614, 0.5, 0.2614, 0.5, 0.375, 0.5, 0.375, 0.75, 0.375, 0.8636, 0.375, 0.8636, 0.375, 0.75, 0.625, 0.5, 0.625, 0.3864, 0.625, 0.3864, 0.625, 0.5, 0.625, 0.5, 0.625, 0.3864, 0.625, 0.3864, 0.625, 0.5, 0.375, 0.75, 0.375, 0.8636, 0.375, 0.8636, 0.375, 0.75, 0.625, 0.5, 0.625, 0.3864, 0.625, 0.3864, 0.625, 0.5, 0.625, 0.6186, 0.7386, 0.6186, 0.7386, 0.75, 0.625, 0.75, 0.625, 0.5, 0.625, 0.3864, 0.625, 0.3864, 0.625, 0.5, 0.625, 0.5, 0.625, 0.3864, 0.625, 0.3864, 0.625, 0.5, 0.625, 0.5, 0.625, 0.3864, 0.625, 0.3864, 0.625, 0.5, 0.625, 0.5, 0.625, 0.3864, 0.625, 0.3864, 0.625, 0.5, 0.625, 0.3864, 0.625, 0.3864, 0.625, 0.3864, 0.625, 0.3864, 0.625, 0.8876, 0.625, 0.8636, 0.625, 0.8636, 0.625, 0.8876, 0.625, 0.8876, 0.625, 0.8636, 0.625, 0.8636, 0.625, 0.8876, 0.625, 0.8876, 0.625, 0.8636, 0.625, 0.8636, 0.625, 0.8876, 0.7626, 0.5, 0.7386, 0.5, 0.7386, 0.5, 0.7626, 0.5, 0.625, 0.8876, 0.625, 0.8636, 0.625, 0.8636, 0.625, 0.8876, 0.375, 0.3624, 0.375, 0.3864, 0.375, 0.3864, 0.375, 0.3624, 0.625, 0.8876, 0.625, 0.8636, 0.625, 0.8636, 0.625, 0.8876, 0.625, 0.8876, 0.625, 0.8636, 0.625, 0.8636, 0.625, 0.8876, 0.625, 0.8876, 0.625, 0.8636, 0.625, 0.8636, 0.625, 0.8876, 0.375, 0.3624, 0.375, 0.3864, 0.375, 0.3864, 0.375, 0.3624, 0.375, 0.3624, 0.375, 0.3864, 0.375, 0.3864, 0.375, 0.3624, 0.2374, 0.6186, 0.2614, 0.6186, 0.2614, 0.75, 0.2374, 0.75, 0.375, 0.3624, 0.4314, 0.3624, 0.4314, 0.3864, 0.375, 0.3864, 0.375, 0.3624, 0.375, 0.3864, 0.375, 0.3864, 0.375, 0.3624, 0.375, 0.3624, 0.375, 0.3864, 0.375, 0.3864, 0.375, 0.3624, 0.375, 0.3624, 0.375, 0.3864, 0.375, 0.3864, 0.375, 0.3624, 0.375, 0.3624, 0.375, 0.3864, 0.375, 0.3864, 0.375, 0.3624, 0.375, 0.3624, 0.375, 0.3864, 0.375, 0.3864, 0.375, 0.3624, 0.4314, 0.3624, 0.625, 0.3624, 0.625, 0.3864, 0.4314, 0.3864, 0.625, 0.3864, 0.625, 0.3864, 0.625, 0.3864, 0.625, 0.3864, 0.625, 0.3624, 0.625, 0.3624, 0.625, 0.3624, 0.625, 0.3624, 0.625, 0.3864, 0.625, 0.3624, 0.625, 0.3624, 0.625, 0.3864, 0.625, 0.3624, 0.625, 0.3864, 0.625, 0.3864, 0.625, 0.3624, 0.625, 0.3864, 0.625, 0.3624, 0.625, 0.3624, 0.625, 0.3864, 0.625, 0.3624, 0.625, 0.3864, 0.625, 0.3864, 0.625, 0.3624, 0.625, 0.3864, 0.625, 0.3624, 0.625, 0.3624, 0.625, 0.3864, 0.625, 0.3624, 0.625, 0.3624, 0.625, 0.3624, 0.625, 0.3624, 0.625, 0.5, 0.625, 0.3864, 0.625, 0.3864, 0.625, 0.5, 0.625, 0.3864, 0.625, 0.5, 0.625, 0.5, 0.625, 0.3864, 0.625, 0.3864, 0.625, 0.3864, 0.625, 0.3864, 0.625, 0.3864, 0.625, 0.5, 0.625, 0.3864, 0.625, 0.3864, 0.625, 0.5, 0.625, 0.3864, 0.625, 0.3864, 0.625, 0.3864, 0.625, 0.3864, 0.625, 0.3864, 0.625, 0.5, 0.625, 0.5, 0.625, 0.3864, 0.625, 0.5, 0.625, 0.3864, 0.625, 0.3864, 0.625, 0.5, 0.625, 0.3864, 0.625, 0.3864, 0.625, 0.3864, 0.625, 0.3864, 0.625, 0.3864, 0.625, 0.5, 0.625, 0.5, 0.625, 0.3864, 0.625, 0.8876, 0.625, 0.8636, 0.625, 0.8636, 0.625, 0.8876, 0.625, 0.5, 0.625, 0.3864, 0.625, 0.3864, 0.625, 0.5, 0.625, 1.0, 0.625, 0.8876, 0.625, 0.8876, 0.625, 1.0, 0.625, 0.3864, 0.625, 0.3624, 0.625, 0.3624, 0.625, 0.3864, 0.875, 0.5, 0.875, 0.5, 0.875, 0.5, 0.875, 0.5, 0.625, 0.3624, 0.625, 0.25, 0.625, 0.25, 0.625, 0.3624, 0.625, 0.8636, 0.625, 0.75, 0.625, 0.75, 0.625, 0.8636, 0.875, 0.6186, 0.875, 0.75, 0.875, 0.75, 0.875, 0.6186, 0.625, 0.3864, 0.625, 0.5, 0.625, 0.5, 0.625, 0.3864, 0.625, 0.3864, 0.625, 0.5, 0.625, 0.5, 0.625, 0.3864, 0.625, 0.5, 0.625, 0.3864, 0.625, 0.3864, 0.625, 0.5, 0.625, 0.5, 0.625, 0.3864, 0.625, 0.3864, 0.625, 0.5, 0.625, 0.5, 0.625, 0.3864, 0.625, 0.3864, 0.625, 0.5, 0.625, 0.3864, 0.625, 0.3864, 0.625, 0.3864, 0.625, 0.3864, 0.875, 0.6186, 0.875, 0.75, 0.875, 0.75, 0.875, 0.6186, 0.875, 0.6186, 0.875, 0.5, 0.875, 0.5, 0.875, 0.6186, 0.875, 0.6186, 0.875, 0.75, 0.875, 0.75, 0.875, 0.6186, 0.625, 1.0, 0.625, 1.0, 0.625, 1.0, 0.625, 1.0, 0.875, 0.6186, 0.875, 0.75, 0.875, 0.75, 0.875, 0.6186, 0.875, 0.6186, 0.875, 0.5, 0.875, 0.5, 0.875, 0.6186, 0.875, 0.5, 0.875, 0.5, 0.875, 0.5, 0.875, 0.5, 0.625, 1.0, 0.625, 1.0, 0.625, 1.0, 0.625, 1.0, 0.875, 0.75, 0.875, 0.6186, 0.875, 0.6186, 0.875, 0.75, 0.875, 0.6186, 0.875, 0.6186, 0.875, 0.6186, 0.875, 0.6186, 0.875, 0.6186, 0.875, 0.6142, 0.875, 0.6142, 0.875, 0.6186, 0.875, 0.75, 0.875, 0.6186, 0.875, 0.6186, 0.875, 0.75, 0.875, 0.6142, 0.875, 0.6186, 0.875, 0.6186, 0.875, 0.6186, 0.875, 0.6186, 0.875, 0.6186, 0.875, 0.6186, 0.875, 0.6186, 0.2374, 0.6186, 0.2614, 0.6186, 0.2614, 0.6186, 0.2374, 0.6186, 0.625, 0.6186, 0.7386, 0.6186, 0.7386, 0.6186, 0.625, 0.6186, 0.125, 0.6186, 0.2374, 0.6186, 0.2374, 0.6186, 0.125, 0.6186, 0.7386, 0.6186, 0.7626, 0.6186, 0.7626, 0.6186, 0.7386, 0.6186, 0.875, 0.6186, 0.875, 0.6186, 0.875, 0.6186, 0.875, 0.6186, 0.4314, 0.1314, 0.4314, 0.1314, 0.4314, 0.1314, 0.4314, 0.1314, 0.4314, 0.0, 0.4314, 0.1314, 0.4314, 0.1314, 0.4314, 0.0, 0.875, 0.6186, 0.875, 0.6186, 0.875, 0.6186, 0.875, 0.6186, 0.7626, 0.6186, 0.875, 0.6186, 0.875, 0.6186, 0.7626, 0.6186, 0.875, 0.6186, 0.875, 0.6186, 0.875, 0.6186, 0.875, 0.6186, 0.875, 0.6186, 0.875, 0.6186, 0.875, 0.6186, 0.875, 0.6186, 0.375, 0.0, 0.375, 0.1314, 0.375, 0.1314, 0.375, 0.0, 0.875, 0.6186, 0.875, 0.6186, 0.875, 0.6186, 0.875, 0.6186, 0.375, 0.0, 0.375, 0.1314, 0.375, 0.1314, 0.375, 0.0, 0.0, 0.0, 0.0, 0.0, 0.0, 0.0, 0.0, 0.0, 0.0, 0.0, 0.0, 0.0, 0.0, 0.0, 0.0, 0.0, 0.375, 0.0, 0.375, 0.1314, 0.375, 0.1314, 0.375, 0.0, 0.2614, 0.6186, 0.375, 0.6186, 0.375, 0.6186, 0.2614, 0.6186, 0.4314, 0.1306, 0.4314, 0.1314, 0.4314, 0.1314, 0.4314, 0.1314, 0.4314, 0.0, 0.4314, 0.1314, 0.4314, 0.1314, 0.4314, 0.0, 0.4314, 0.0, 0.4314, 0.1314, 0.4314, 0.1314, 0.4314, 0.0, 0.4314, 0.1314, 0.4314, 0.1314, 0.4314, 0.1314, 0.4314, 0.1314, 0.4314, 0.0, 0.4314, 0.1314, 0.4314, 0.1314, 0.4314, 0.0, 0.4314, 0.1314, 0.4314, 0.1314, 0.4314, 0.1314, 0.4314, 0.1314, 0.4314, 0.1314, 0.4314, 0.1314, 0.4314, 0.1314, 0.4314, 0.1314, 0.4314, 0.0, 0.625, 0.0, 0.625, 0.1314, 0.4314, 0.1314, 0.375, 0.0, 0.4314, 0.0, 0.4314, 0.1314, 0.375, 0.1314, 0.0, 0.0, 0.0, 0.0, 0.0, 0.0, 0.0, 0.0, 0.375, 0.0, 0.375, 0.1314, 0.375, 0.1314, 0.375, 0.0, 0.375, 0.0, 0.375, 0.1314, 0.375, 0.1314, 0.375, 0.0, 0.375, 0.0, 0.375, 0.1314, 0.375, 0.1314, 0.375, 0.0, 0.0, 0.0, 0.0, 0.0, 0.0, 0.0, 0.0, 0.0, 0.375, 0.0, 0.375, 0.1314, 0.375, 0.1314, 0.375, 0.0, 0.875, 0.75, 0.875, 0.6186, 0.875, 0.6186, 0.875, 0.75, 0.875, 0.6186, 0.875, 0.6186, 0.875, 0.6186, 0.875, 0.6186, 0.875, 0.5, 0.875, 0.6186, 0.875, 0.6186, 0.875, 0.5, 0.0, 0.0, 0.0, 0.0, 0.0, 0.0, 0.0, 0.0, 0.0, 0.0, 0.0, 0.0, 0.0, 0.0, 0.0, 0.0, 0.4314, 0.25, 0.4314, 0.1314, 0.4314, 0.1314, 0.4314, 0.25, 0.4314, 0.25, 0.4314, 0.1314, 0.4314, 0.1314, 0.4314, 0.25, 0.4314, 0.25, 0.4314, 0.1314, 0.4314, 0.1314, 0.4314, 0.25, 0.4314, 0.25, 0.4314, 0.1306, 0.4314, 0.1314, 0.4314, 0.25, 0.2614, 0.5, 0.375, 0.5, 0.375, 0.6186, 0.2614, 0.6186, 0.0, 0.0, 0.0, 0.0, 0.0, 0.0, 0.0, 0.0, 0.0, 0.0, 0.0, 0.0, 0.0, 0.0, 0.0, 0.0, 0.875, 0.5, 0.875, 0.6186, 0.875, 0.6186, 0.875, 0.5, 0.875, 0.5, 0.875, 0.6186, 0.875, 0.6186, 0.875, 0.5, 0.875, 0.5, 0.875, 0.6186, 0.875, 0.6186, 0.875, 0.5, 0.7626, 0.5, 0.875, 0.5, 0.875, 0.6186, 0.7626, 0.6186, 0.875, 0.5, 0.875, 0.6186, 0.875, 0.6186, 0.875, 0.5, 0.4314, 0.25, 0.4314, 0.1314, 0.4314, 0.1314, 0.4314, 0.25, 0.875, 0.5, 0.875, 0.6186, 0.875, 0.6186, 0.875, 0.5, 0.7386, 0.5, 0.7626, 0.5, 0.7626, 0.6186, 0.7386, 0.6186, 0.125, 0.5, 0.2374, 0.5, 0.2374, 0.6186, 0.125, 0.6186, 0.625, 0.5, 0.7386, 0.5, 0.7386, 0.6186, 0.625, 0.6186, 0.2374, 0.5, 0.2614, 0.5, 0.2614, 0.6186, 0.2374, 0.6186, 0.875, 0.5, 0.875, 0.6186, 0.875, 0.6186, 0.875, 0.5, 0.875, 0.5, 0.875, 0.6142, 0.875, 0.6186, 0.875, 0.5, 0.875, 0.5, 0.875, 0.6186, 0.875, 0.6142, 0.875, 0.5, 0.875, 0.5, 0.875, 0.6186, 0.875, 0.6186, 0.875, 0.5, 0.875, 0.6186, 0.875, 0.6186, 0.875, 0.6186, 0.875, 0.6186, 0.875, 0.6186, 0.875, 0.6186, 0.875, 0.6186, 0.875, 0.6186, 0.4314, 0.1314, 0.4314, 0.1314, 0.4314, 0.1342, 0.4314, 0.1314, 0.375, 0.1314, 0.375, 0.1314, 0.375, 0.1313, 0.375, 0.1314, 0.375, 0.1314, 0.375, 0.1314, 0.375, 0.1314, 0.375, 0.1314, 0.375, 0.1314, 0.375, 0.1314, 0.375, 0.1314, 0.375, 0.1314, 0.4314, 0.1314, 0.4314, 0.1314, 0.4314, 0.1314, 0.4314, 0.1314, 0.4314, 0.1314, 0.4314, 0.1342, 0.4314, 0.1314, 0.4314, 0.1314, 0.4314, 0.1314, 0.4314, 0.1314, 0.4314, 0.1314, 0.4314, 0.1314, 0.4314, 0.1314, 0.625, 0.1314, 0.625, 0.1314, 0.4314, 0.1314, 0.375, 0.1314, 0.4314, 0.1314, 0.4314, 0.1297, 0.3762, 0.128, 0.375, 0.1314, 0.375, 0.1314, 0.375, 0.1314, 0.375, 0.1314, 0.375, 0.1314, 0.375, 0.1314, 0.375, 0.1314, 0.375, 0.1314, 0.375, 0.1314, 0.375, 0.1314, 0.375, 0.1314, 0.375, 0.1314, 0.375, 0.1314, 0.3762, 0.128, 0.375, 0.1314, 0.375, 0.1314, 0.875, 0.6186, 0.875, 0.6186, 0.875, 0.6186, 0.875, 0.6186, 0.875, 0.6186, 0.875, 0.6186, 0.875, 0.6186, 0.875, 0.6142, 0.875, 0.6186, 0.875, 0.6142, 0.875, 0.6142, 0.875, 0.6186, 0.875, 0.6186, 0.875, 0.6186, 0.875, 0.6186, 0.875, 0.6186, 0.875, 0.6186, 0.875, 0.6186, 0.875, 0.6186, 0.875, 0.6186, 0.875, 0.6142, 0.875, 0.6186, 0.875, 0.6186, 0.875, 0.6142, 0.875, 0.6142, 0.875, 0.6186, 0.875, 0.6186, 0.875, 0.6142, 0.875, 0.6186, 0.875, 0.6186, 0.875, 0.6186, 0.875, 0.6186, 0.875, 0.6142, 0.875, 0.6142, 0.875, 0.6142, 0.875, 0.6142, 0.875, 0.6186, 0.875, 0.6142, 0.875, 0.6142, 0.875, 0.6186, 0.875, 0.6142, 0.875, 0.6186, 0.875, 0.6186, 0.875, 0.6142, 0.875, 0.6186, 0.875, 0.6186, 0.875, 0.6186, 0.875, 0.6186, 0.875, 0.6142, 0.875, 0.6142, 0.875, 0.6142, 0.875, 0.6142, 0.4314, 0.1314, 0.4314, 0.1314, 0.4314, 0.1314, 0.4314, 0.1314, 0.4314, 0.25, 0.4314, 0.1297, 0.4314, 0.1306, 0.4314, 0.25, 0.4314, 0.0, 0.4314, 0.1314, 0.4314, 0.1314, 0.4314, 0.0, 0.4314, 0.1297, 0.4314, 0.1314, 0.4314, 0.1314, 0.4314, 0.1306, 0.4314, 1.0, 0.4314, 1.0, 0.4314, 1.0, 0.4314, 1.0, 0.4314, 0.1314, 0.4314, 0.0, 0.4314, 0.0, 0.4314, 0.1314, 0.4314, 0.25, 0.4314, 0.25, 0.4314, 0.25, 0.4314, 0.25, 0.4314, 0.1314, 0.4314, 0.25, 0.4314, 0.25, 0.4314, 0.1314, 0.375, 0.1314, 0.375, 0.1313, 0.375, 0.1314, 0.375, 0.1314, 0.375, 0.0, 0.375, 0.1314, 0.375, 0.1314, 0.375, 0.0, 0.375, 0.3624, 0.375, 0.3864, 0.375, 0.3864, 0.375, 0.3624, 0.375, 0.75, 0.375, 0.8636, 0.375, 0.8636, 0.375, 0.75, 0.375, 0.25, 0.375, 0.3624, 0.375, 0.3624, 0.375, 0.25, 0.375, 0.8636, 0.375, 0.8876, 0.375, 0.8876, 0.375, 0.8636, 0.375, 0.1313, 0.375, 0.25, 0.375, 0.25, 0.375, 0.1314, 0.375, 0.8876, 0.375, 1.0, 0.375, 1.0, 0.375, 0.8876, 0.375, 0.3864, 0.375, 0.5, 0.375, 0.5, 0.375, 0.3864, 0.375, 0.1314, 0.375, 0.1314, 0.375, 0.1314, 0.375, 0.1314, 0.375, 0.0, 0.375, 0.1314, 0.375, 0.1314, 0.375, 0.0, 0.375, 0.3624, 0.375, 0.3864, 0.375, 0.3864, 0.375, 0.3624, 0.375, 0.75, 0.375, 0.8636, 0.375, 0.8636, 0.375, 0.75, 0.375, 0.25, 0.375, 0.3624, 0.375, 0.3624, 0.375, 0.25, 0.375, 0.8636, 0.375, 0.8876, 0.375, 0.8876, 0.375, 0.8636, 0.375, 0.1314, 0.375, 0.25, 0.375, 0.25, 0.375, 0.1314, 0.375, 0.8876, 0.375, 1.0, 0.375, 1.0, 0.375, 0.8876, 0.375, 0.3864, 0.375, 0.5, 0.375, 0.5, 0.375, 0.3864, 0.875, 0.5, 0.875, 0.6186, 0.875, 0.6186, 0.875, 0.5, 0.875, 0.6186, 0.875, 0.6186, 0.875, 0.6186, 0.875, 0.6186, 0.625, 0.8876, 0.625, 0.8636, 0.625, 0.8636, 0.625, 0.8876, 0.625, 0.5, 0.625, 0.3864, 0.625, 0.3864, 0.625, 0.5, 0.625, 0.3864, 0.625, 0.3624, 0.625, 0.3624, 0.625, 0.3864, 0.625, 1.0, 0.625, 0.8876, 0.625, 0.8876, 0.625, 1.0, 0.625, 0.8636, 0.625, 0.75, 0.625, 0.75, 0.625, 0.8636, 0.625, 0.3624, 0.625, 0.25, 0.625, 0.25, 0.625, 0.3624, 0.875, 0.6186, 0.875, 0.75, 0.875, 0.75, 0.875, 0.6186])
me_cube.materials.append(mat_material)
me_cube.materials.append(mat_material_001)
me_cube.materials.append(mat_dudak)
me_cube.materials.append(mat_burun)
me_cube.materials.append(mat_g_z)
me_cube.materials.append(mat_material_002)
me_cube.materials.append(mat_sa)
me_cube.materials.append(mat_tshirt)
me_cube.materials.append(mat_kemer)
me_cube.materials.append(mat_pantolon)
me_cube.materials.append(mat_ayakkab)
me_cube.materials.append(mat_material_003)
me_cube.use_mirror_vertex_groups = False
me_cube.update()

# ---- objects
ob_cube = bpy.data.objects.new('Cube', me_cube)
ob_light = bpy.data.objects.new('Light', light_light)
ob_camera = bpy.data.objects.new('Camera', cam_camera)

# ---- transforms, parenting, visibility, modifiers, constraints
ob_cube.location = (0.0, 0.0, 0.0)
ob_cube.lock_rotations_4d = False
ob_cube.empty_display_type = 'ARROWS'
ob_cube.lineart.crease_threshold = 0.0
_m = ob_cube.modifiers.new('Mirror', 'MIRROR')
_m.use_clip = True
_m = ob_cube.modifiers.new('Subdivision', 'SUBSURF')
_m.levels = 2
ob_light.location = (4.076, 1.005, 5.904)
ob_light.rotation_euler = (0.6503, 0.05522, 1.866)
ob_light.lock_rotations_4d = False
ob_light.empty_display_type = 'ARROWS'
ob_light.color = (0.0, 0.0, 0.0, 0.0)
ob_light.lineart.crease_threshold = 0.0
ob_camera.location = (7.359, -6.926, 4.958)
ob_camera.rotation_euler = (1.109, 0.0, 0.8149)
ob_camera.lock_rotations_4d = False
ob_camera.empty_display_type = 'ARROWS'
ob_camera.color = (0.0, 0.0, 0.0, 0.0)
ob_camera.display_type = 'WIRE'
ob_camera.lineart.crease_threshold = 0.0

# ---- collection membership
col_collection.objects.link(ob_cube)
col_collection.objects.link(ob_light)
col_collection.objects.link(ob_camera)

# ---- scene / render settings (as saved in the file)
scene.camera = ob_camera
scene.frame_start = 1; scene.frame_end = 250; scene.frame_set(127)
scene.render.engine = 'BLENDER_EEVEE_NEXT'
scene.cycles.sampling_pattern = 'TABULATED_SOBOL'
scene.cycles.use_light_tree = False
scene.view_settings.view_transform = 'Filmic'
bpy.context.view_layer.update()

